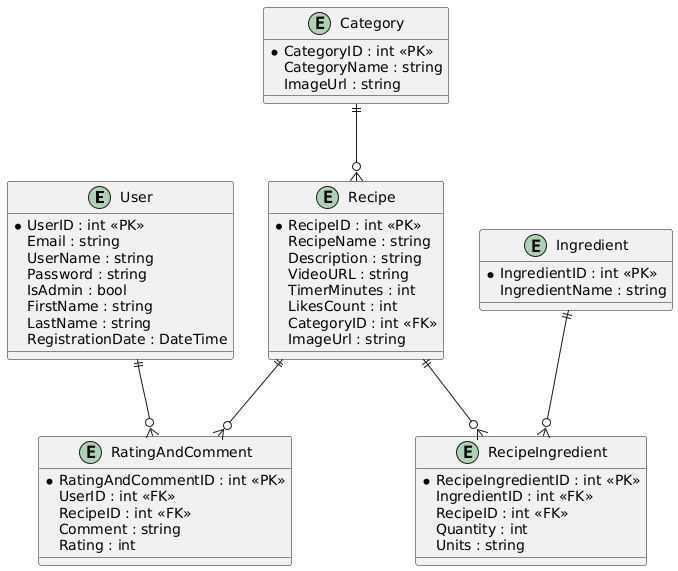

The diagram above was rendered by PlantUML. Its source (embedded in the PNG):
@startuml
' Data Structure Diagram for EllaRecipes

entity User {
  *UserID : int <<PK>>
  Email : string
  UserName : string
  Password : string
  IsAdmin : bool
  FirstName : string
  LastName : string
  RegistrationDate : DateTime
}

entity Category {
  *CategoryID : int <<PK>>
  CategoryName : string
  ImageUrl : string
}

entity Recipe {
  *RecipeID : int <<PK>>
  RecipeName : string
  Description : string
  VideoURL : string
  TimerMinutes : int
  LikesCount : int
  CategoryID : int <<FK>>
  ImageUrl : string
}

entity Ingredient {
  *IngredientID : int <<PK>>
  IngredientName : string
}

entity RatingAndComment {
  *RatingAndCommentID : int <<PK>>
  UserID : int <<FK>>
  RecipeID : int <<FK>>
  Comment : string
  Rating : int
}

entity RecipeIngredient {
  *RecipeIngredientID : int <<PK>>
  IngredientID : int <<FK>>
  RecipeID : int <<FK>>
  Quantity : int
  Units : string
}

' Relationships
User ||--o{ RatingAndComment : ""
Recipe ||--o{ RatingAndComment : ""
Category ||--o{ Recipe : ""
Recipe ||--o{ RecipeIngredient : ""
Ingredient ||--o{ RecipeIngredient : ""
@enduml